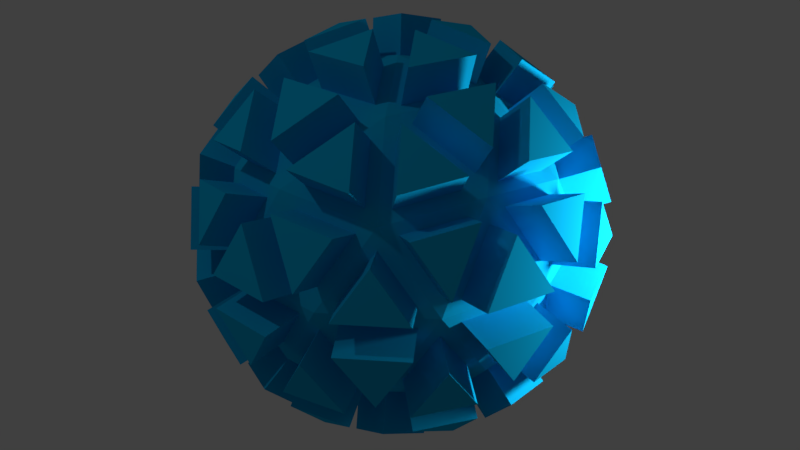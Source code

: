 # Source: sphere.blend  (saved by Blender 2.78.0; exported with 4.5.12 LTS)
import bpy
from mathutils import Matrix  # noqa: F401  (used for matrix-valued properties, if any)

bpy.ops.wm.read_factory_settings(use_empty=True)
scene = bpy.context.scene
scene.name = 'Scene'

# ---- collections
col_collection_1 = bpy.data.collections.new('Collection 1'); scene.collection.children.link(col_collection_1)

# ---- materials (node trees are filled in below, after node groups)
mat_material_001 = bpy.data.materials.new('Material.001')
mat_material_001.alpha_threshold = 0.0
mat_material_001.use_transparent_shadow = False
mat_material_001.diffuse_color = (0.003468, 0.4428, 0.8, 1.0)
mat_material_001.roughness = 0.5
mat_material_001.specular_intensity = 0.375

# ---- material node trees

# ---- world
world_world = bpy.data.worlds.new('World'); scene.world = world_world
world_world.color = (0.05088, 0.05088, 0.05088)
world_world.use_sun_shadow = False
world_world.sun_shadow_jitter_overblur = 0.0
world_world.cycles.sampling_method = 'MANUAL'

# ---- cameras
cam_camera = bpy.data.cameras.new('Camera')
cam_camera.clip_end = 100.0
cam_camera.lens = 35.0
cam_camera.sensor_width = 32.0
cam_camera.sensor_height = 18.0
cam_camera.ortho_scale = 7.314
cam_camera.dof.focus_distance = 0.0
cam_camera.dof.aperture_fstop = 128.0

# ---- lights
light_point = bpy.data.lights.new('Point', 'POINT')
light_point.transmission_factor = 0.0
light_point.energy = 100.0
light_point.shadow_buffer_clip_start = 0.5
light_point.shadow_soft_size = 0.1
light_point.shadow_maximum_resolution = 0.006
light_point.use_absolute_resolution = True
light_lamp = bpy.data.lights.new('Lamp', 'POINT')
light_lamp.transmission_factor = 0.0
light_lamp.cutoff_distance = 30.0
light_lamp.energy = 100.0
light_lamp.shadow_buffer_clip_start = 1.001
light_lamp.shadow_soft_size = 0.1
light_lamp.shadow_maximum_resolution = 0.006
light_lamp.use_absolute_resolution = True

# ---- meshes
me_icosphere_002 = bpy.data.meshes.new('Icosphere.002')
me_icosphere_002.from_pydata([(0.0, 0.0, -1.0), (0.7236, -0.5257, -0.4472), (-0.2764, -0.8506, -0.4472), (-0.8944, 0.0, -0.4472), (-0.2764, 0.8506, -0.4472), (0.7236, 0.5257, -0.4472), (0.2764, -0.8506, 0.4472), (-0.7236, -0.5257, 0.4472), (-0.7236, 0.5257, 0.4472), (0.2764, 0.8506, 0.4472), (0.8944, 0.0, 0.4472), (0.0, 0.0, 1.0), (-0.1625, -0.5, -0.8507), (0.4253, -0.309, -0.8507), (0.2629, -0.809, -0.5257), (0.8506, 0.0, -0.5257), (0.4253, 0.309, -0.8507), (-0.5257, 0.0, -0.8507), (-0.6882, -0.5, -0.5257), (-0.1625, 0.5, -0.8507), (-0.6882, 0.5, -0.5257), (0.2629, 0.809, -0.5257), (0.9511, -0.309, 0.0), (0.9511, 0.309, 0.0), (0.0, -1.0, 0.0), (0.5878, -0.809, 0.0), (-0.9511, -0.309, 0.0), (-0.5878, -0.809, 0.0), (-0.5878, 0.809, 0.0), (-0.9511, 0.309, 0.0), (0.5878, 0.809, 0.0), (0.0, 1.0, 0.0), (0.6882, -0.5, 0.5257), (-0.2629, -0.809, 0.5257), (-0.8506, 0.0, 0.5257), (-0.2629, 0.809, 0.5257), (0.6882, 0.5, 0.5257), (0.1625, -0.5, 0.8507), (0.5257, 0.0, 0.8507), (-0.4253, -0.309, 0.8507), (-0.4253, 0.309, 0.8507), (0.1625, 0.5, 0.8507), (0.0, 0.0, -1.0), (0.4253, -0.309, -0.8507), (-0.1625, -0.5, -0.8507), (0.7236, -0.5257, -0.4472), (0.4253, -0.309, -0.8507), (0.8506, 0.0, -0.5257), (0.0, 0.0, -1.0), (-0.1625, -0.5, -0.8507), (-0.5257, 0.0, -0.8507), (0.0, 0.0, -1.0), (-0.5257, 0.0, -0.8507), (-0.1625, 0.5, -0.8507), (0.0, 0.0, -1.0), (-0.1625, 0.5, -0.8507), (0.4253, 0.309, -0.8507), (0.7236, -0.5257, -0.4472), (0.8506, 0.0, -0.5257), (0.9511, -0.309, 0.0), (-0.2764, -0.8506, -0.4472), (0.2629, -0.809, -0.5257), (0.0, -1.0, 0.0), (-0.8944, 0.0, -0.4472), (-0.6882, -0.5, -0.5257), (-0.9511, -0.309, 0.0), (-0.2764, 0.8506, -0.4472), (-0.6882, 0.5, -0.5257), (-0.5878, 0.809, 0.0), (0.7236, 0.5257, -0.4472), (0.2629, 0.809, -0.5257), (0.5878, 0.809, 0.0), (0.7236, -0.5257, -0.4472), (0.9511, -0.309, 0.0), (0.5878, -0.809, 0.0), (-0.2764, -0.8506, -0.4472), (0.0, -1.0, 0.0), (-0.5878, -0.809, 0.0), (-0.8944, 0.0, -0.4472), (-0.9511, -0.309, 0.0), (-0.9511, 0.309, 0.0), (-0.2764, 0.8506, -0.4472), (-0.5878, 0.809, 0.0), (0.0, 1.0, 0.0), (0.7236, 0.5257, -0.4472), (0.5878, 0.809, 0.0), (0.9511, 0.309, 0.0), (0.2764, -0.8506, 0.4472), (0.6882, -0.5, 0.5257), (0.1625, -0.5, 0.8507), (-0.7236, -0.5257, 0.4472), (-0.2629, -0.809, 0.5257), (-0.4253, -0.309, 0.8507), (-0.7236, 0.5257, 0.4472), (-0.8506, 0.0, 0.5257), (-0.4253, 0.309, 0.8507), (0.2764, 0.8506, 0.4472), (-0.2629, 0.809, 0.5257), (0.1625, 0.5, 0.8507), (0.8944, 0.0, 0.4472), (0.6882, 0.5, 0.5257), (0.5257, 0.0, 0.8507), (0.5257, 0.0, 0.8507), (0.1625, 0.5, 0.8507), (0.0, 0.0, 1.0), (0.5257, 0.0, 0.8507), (0.6882, 0.5, 0.5257), (0.1625, 0.5, 0.8507), (0.6882, 0.5, 0.5257), (0.2764, 0.8506, 0.4472), (0.1625, 0.5, 0.8507), (0.1625, 0.5, 0.8507), (-0.4253, 0.309, 0.8507), (0.0, 0.0, 1.0), (0.1625, 0.5, 0.8507), (-0.2629, 0.809, 0.5257), (-0.4253, 0.309, 0.8507), (-0.2629, 0.809, 0.5257), (-0.7236, 0.5257, 0.4472), (-0.4253, 0.309, 0.8507), (-0.4253, 0.309, 0.8507), (-0.4253, -0.309, 0.8507), (0.0, 0.0, 1.0), (-0.4253, 0.309, 0.8507), (-0.8506, 0.0, 0.5257), (-0.4253, -0.309, 0.8507), (-0.8506, 0.0, 0.5257), (-0.7236, -0.5257, 0.4472), (-0.4253, -0.309, 0.8507), (-0.4253, -0.309, 0.8507), (0.1625, -0.5, 0.8507), (0.0, 0.0, 1.0), (-0.4253, -0.309, 0.8507), (-0.2629, -0.809, 0.5257), (0.1625, -0.5, 0.8507), (-0.2629, -0.809, 0.5257), (0.2764, -0.8506, 0.4472), (0.1625, -0.5, 0.8507), (0.1625, -0.5, 0.8507), (0.5257, 0.0, 0.8507), (0.0, 0.0, 1.0), (0.1625, -0.5, 0.8507), (0.6882, -0.5, 0.5257), (0.5257, 0.0, 0.8507), (0.6882, -0.5, 0.5257), (0.8944, 0.0, 0.4472), (0.5257, 0.0, 0.8507), (0.9511, 0.309, 0.0), (0.6882, 0.5, 0.5257), (0.8944, 0.0, 0.4472), (0.9511, 0.309, 0.0), (0.5878, 0.809, 0.0), (0.6882, 0.5, 0.5257), (0.5878, 0.809, 0.0), (0.2764, 0.8506, 0.4472), (0.6882, 0.5, 0.5257), (0.0, 1.0, 0.0), (-0.2629, 0.809, 0.5257), (0.2764, 0.8506, 0.4472), (0.0, 1.0, 0.0), (-0.5878, 0.809, 0.0), (-0.2629, 0.809, 0.5257), (-0.5878, 0.809, 0.0), (-0.7236, 0.5257, 0.4472), (-0.2629, 0.809, 0.5257), (-0.9511, 0.309, 0.0), (-0.8506, 0.0, 0.5257), (-0.7236, 0.5257, 0.4472), (-0.9511, 0.309, 0.0), (-0.9511, -0.309, 0.0), (-0.8506, 0.0, 0.5257), (-0.9511, -0.309, 0.0), (-0.7236, -0.5257, 0.4472), (-0.8506, 0.0, 0.5257), (-0.5878, -0.809, 0.0), (-0.2629, -0.809, 0.5257), (-0.7236, -0.5257, 0.4472), (-0.5878, -0.809, 0.0), (0.0, -1.0, 0.0), (-0.2629, -0.809, 0.5257), (0.0, -1.0, 0.0), (0.2764, -0.8506, 0.4472), (-0.2629, -0.809, 0.5257), (0.5878, -0.809, 0.0), (0.6882, -0.5, 0.5257), (0.2764, -0.8506, 0.4472), (0.5878, -0.809, 0.0), (0.9511, -0.309, 0.0), (0.6882, -0.5, 0.5257), (0.9511, -0.309, 0.0), (0.8944, 0.0, 0.4472), (0.6882, -0.5, 0.5257), (0.5878, 0.809, 0.0), (0.0, 1.0, 0.0), (0.2764, 0.8506, 0.4472), (0.5878, 0.809, 0.0), (0.2629, 0.809, -0.5257), (0.0, 1.0, 0.0), (0.2629, 0.809, -0.5257), (-0.2764, 0.8506, -0.4472), (0.0, 1.0, 0.0), (-0.5878, 0.809, 0.0), (-0.9511, 0.309, 0.0), (-0.7236, 0.5257, 0.4472), (-0.5878, 0.809, 0.0), (-0.6882, 0.5, -0.5257), (-0.9511, 0.309, 0.0), (-0.6882, 0.5, -0.5257), (-0.8944, 0.0, -0.4472), (-0.9511, 0.309, 0.0), (-0.9511, -0.309, 0.0), (-0.5878, -0.809, 0.0), (-0.7236, -0.5257, 0.4472), (-0.9511, -0.309, 0.0), (-0.6882, -0.5, -0.5257), (-0.5878, -0.809, 0.0), (-0.6882, -0.5, -0.5257), (-0.2764, -0.8506, -0.4472), (-0.5878, -0.809, 0.0), (0.0, -1.0, 0.0), (0.5878, -0.809, 0.0), (0.2764, -0.8506, 0.4472), (0.0, -1.0, 0.0), (0.2629, -0.809, -0.5257), (0.5878, -0.809, 0.0), (0.2629, -0.809, -0.5257), (0.7236, -0.5257, -0.4472), (0.5878, -0.809, 0.0), (0.9511, -0.309, 0.0), (0.9511, 0.309, 0.0), (0.8944, 0.0, 0.4472), (0.9511, -0.309, 0.0), (0.8506, 0.0, -0.5257), (0.9511, 0.309, 0.0), (0.8506, 0.0, -0.5257), (0.7236, 0.5257, -0.4472), (0.9511, 0.309, 0.0), (0.4253, 0.309, -0.8507), (0.2629, 0.809, -0.5257), (0.7236, 0.5257, -0.4472), (0.4253, 0.309, -0.8507), (-0.1625, 0.5, -0.8507), (0.2629, 0.809, -0.5257), (-0.1625, 0.5, -0.8507), (-0.2764, 0.8506, -0.4472), (0.2629, 0.809, -0.5257), (-0.1625, 0.5, -0.8507), (-0.6882, 0.5, -0.5257), (-0.2764, 0.8506, -0.4472), (-0.1625, 0.5, -0.8507), (-0.5257, 0.0, -0.8507), (-0.6882, 0.5, -0.5257), (-0.5257, 0.0, -0.8507), (-0.8944, 0.0, -0.4472), (-0.6882, 0.5, -0.5257), (-0.5257, 0.0, -0.8507), (-0.6882, -0.5, -0.5257), (-0.8944, 0.0, -0.4472), (-0.5257, 0.0, -0.8507), (-0.1625, -0.5, -0.8507), (-0.6882, -0.5, -0.5257), (-0.1625, -0.5, -0.8507), (-0.2764, -0.8506, -0.4472), (-0.6882, -0.5, -0.5257), (0.8506, 0.0, -0.5257), (0.4253, 0.309, -0.8507), (0.7236, 0.5257, -0.4472), (0.8506, 0.0, -0.5257), (0.4253, -0.309, -0.8507), (0.4253, 0.309, -0.8507), (0.4253, -0.309, -0.8507), (0.0, 0.0, -1.0), (0.4253, 0.309, -0.8507), (-0.1625, -0.5, -0.8507), (0.2629, -0.809, -0.5257), (-0.2764, -0.8506, -0.4472), (-0.1625, -0.5, -0.8507), (0.4253, -0.309, -0.8507), (0.2629, -0.809, -0.5257), (0.4253, -0.309, -0.8507), (0.7236, -0.5257, -0.4472), (0.2629, -0.809, -0.5257), (0.2975, -0.2941, -0.8695), (0.03317, -0.1021, -0.9623), (-0.06778, -0.4128, -0.8695), (0.5166, -0.2974, -0.7587), (0.702, -0.432, -0.508), (0.7809, -0.1053, -0.5568), (-0.1878, -0.3738, -0.8695), (-0.08684, -0.0631, -0.9623), (-0.4135, -0.0631, -0.8695), (-0.4135, 0.0631, -0.8695), (-0.08684, 0.0631, -0.9623), (-0.1878, 0.3738, -0.8695), (-0.06778, 0.4128, -0.8695), (0.03317, 0.1021, -0.9623), (0.2975, 0.2941, -0.8695), (0.8473, -0.1053, -0.4495), (0.7683, -0.432, -0.4007), (0.9097, -0.2974, -0.1228), (0.1616, -0.8384, -0.4495), (-0.1735, -0.8642, -0.4007), (-0.001706, -0.9571, -0.1228), (-0.7474, -0.4128, -0.4495), (-0.8755, -0.1021, -0.4007), (-0.9107, -0.2941, -0.1228), (-0.6236, 0.5832, -0.4495), (-0.3677, 0.8011, -0.4007), (-0.5612, 0.7753, -0.1228), (0.362, 0.7733, -0.4495), (0.6483, 0.5972, -0.4007), (0.5639, 0.7733, -0.1228), (0.8765, -0.3995, -0.05644), (0.7352, -0.5341, -0.3343), (0.6508, -0.7102, -0.05644), (-0.1091, -0.9571, -0.05644), (-0.2808, -0.8642, -0.3343), (-0.4743, -0.8384, -0.05644), (-0.9439, -0.192, -0.05644), (-0.9087, 0.0, -0.3343), (-0.9439, 0.192, -0.05644), (-0.4743, 0.8384, -0.05644), (-0.2808, 0.8642, -0.3343), (-0.1091, 0.9571, -0.05644), (0.6508, 0.7102, -0.05644), (0.7352, 0.5341, -0.3343), (0.8765, 0.3995, -0.05644), (0.5699, -0.5442, 0.5568), (0.314, -0.7621, 0.508), (0.2432, -0.5442, 0.7587), (-0.3415, -0.7102, 0.5568), (-0.6278, -0.5341, 0.508), (-0.4425, -0.3995, 0.7587), (-0.7809, 0.1053, 0.5568), (-0.702, 0.432, 0.508), (-0.5166, 0.2974, 0.7587), (-0.1411, 0.7753, 0.5568), (0.194, 0.8011, 0.508), (0.1232, 0.5832, 0.7587), (0.6937, 0.3738, 0.5568), (0.8219, 0.0631, 0.508), (0.5928, 0.0631, 0.7587), (0.1878, 0.3738, 0.8695), (0.4135, 0.0631, 0.8695), (0.08684, 0.0631, 0.9623), (0.6013, 0.4369, 0.6077), (0.5004, 0.1262, 0.8096), (0.2746, 0.4369, 0.8097), (0.314, 0.7621, 0.508), (0.5699, 0.5442, 0.5568), (0.2432, 0.5442, 0.7587), (-0.2975, 0.2941, 0.8695), (0.06778, 0.4128, 0.8695), (-0.03317, 0.1021, 0.9623), (-0.2297, 0.7069, 0.6077), (0.03461, 0.5149, 0.8097), (-0.3306, 0.3962, 0.8097), (-0.6278, 0.5341, 0.508), (-0.3415, 0.7102, 0.5568), (-0.4425, 0.3995, 0.7587), (-0.3716, -0.192, 0.8695), (-0.3716, 0.192, 0.8695), (-0.1073, 0.0, 0.9623), (-0.7433, 0.0, 0.6077), (-0.479, 0.192, 0.8097), (-0.479, -0.192, 0.8097), (-0.702, -0.432, 0.508), (-0.7809, -0.1053, 0.5568), (-0.5166, -0.2974, 0.7587), (0.06778, -0.4128, 0.8695), (-0.2975, -0.2941, 0.8695), (-0.03317, -0.1021, 0.9623), (-0.2297, -0.7069, 0.6077), (-0.3306, -0.3962, 0.8097), (0.03461, -0.5149, 0.8097), (0.194, -0.8011, 0.508), (-0.1411, -0.7753, 0.5568), (0.1232, -0.5832, 0.7587), (0.4135, -0.0631, 0.8695), (0.1878, -0.3738, 0.8695), (0.08684, -0.0631, 0.9623), (0.6013, -0.4369, 0.6077), (0.2746, -0.4369, 0.8097), (0.5004, -0.1262, 0.8096), (0.8219, -0.0631, 0.508), (0.6937, -0.3738, 0.5568), (0.5928, -0.0631, 0.7587), (0.7474, 0.4128, 0.4495), (0.9107, 0.2941, 0.1228), (0.8755, 0.1021, 0.4007), (0.6463, 0.7069, 0.06634), (0.872, 0.3962, 0.06634), (0.7087, 0.5149, 0.393), (0.3677, 0.8011, 0.4007), (0.5612, 0.7753, 0.1228), (0.6236, 0.5832, 0.4495), (-0.1616, 0.8384, 0.4495), (0.001706, 0.9571, 0.1228), (0.1735, 0.8642, 0.4007), (-0.4726, 0.8331, 0.06634), (-0.1073, 0.9518, 0.06634), (-0.2707, 0.8331, 0.393), (-0.6483, 0.5972, 0.4007), (-0.5639, 0.7733, 0.1228), (-0.362, 0.7733, 0.4495), (-0.8473, 0.1053, 0.4495), (-0.9097, 0.2974, 0.1228), (-0.7683, 0.432, 0.4007), (-0.9384, -0.192, 0.06634), (-0.9384, 0.192, 0.06634), (-0.876, 0.0, 0.393), (-0.7683, -0.432, 0.4007), (-0.9097, -0.2974, 0.1228), (-0.8473, -0.1053, 0.4495), (-0.362, -0.7733, 0.4495), (-0.5639, -0.7733, 0.1228), (-0.6483, -0.5972, 0.4007), (-0.1073, -0.9518, 0.06634), (-0.4726, -0.8331, 0.06634), (-0.2707, -0.8331, 0.393), (0.1735, -0.8642, 0.4007), (0.001706, -0.9571, 0.1228), (-0.1616, -0.8384, 0.4495), (0.6236, -0.5832, 0.4495), (0.5612, -0.7753, 0.1228), (0.3677, -0.8011, 0.4007), (0.872, -0.3962, 0.06634), (0.6463, -0.7069, 0.06634), (0.7087, -0.5149, 0.393), (0.8755, -0.1021, 0.4007), (0.9107, -0.2941, 0.1228), (0.7474, -0.4128, 0.4495), (0.1091, 0.9571, 0.05644), (0.4743, 0.8384, 0.05644), (0.2808, 0.8642, 0.3343), (0.2707, 0.8331, -0.393), (0.4726, 0.8331, -0.06634), (0.1073, 0.9518, -0.06634), (-0.1735, 0.8642, -0.4007), (0.1616, 0.8384, -0.4495), (-0.001706, 0.9571, -0.1228), (-0.8765, 0.3995, 0.05644), (-0.6508, 0.7102, 0.05644), (-0.7352, 0.5341, 0.3343), (-0.7087, 0.5149, -0.393), (-0.6463, 0.7069, -0.06634), (-0.872, 0.3962, -0.06634), (-0.8755, 0.1021, -0.4007), (-0.7474, 0.4128, -0.4495), (-0.9107, 0.2941, -0.1228), (-0.6508, -0.7102, 0.05644), (-0.8765, -0.3995, 0.05644), (-0.7352, -0.5341, 0.3343), (-0.7087, -0.5149, -0.393), (-0.872, -0.3962, -0.06634), (-0.6463, -0.7069, -0.06634), (-0.3677, -0.8011, -0.4007), (-0.6236, -0.5832, -0.4495), (-0.5612, -0.7753, -0.1228), (0.4743, -0.8384, 0.05644), (0.1091, -0.9571, 0.05644), (0.2808, -0.8642, 0.3343), (0.2707, -0.8331, -0.393), (0.1073, -0.9518, -0.06634), (0.4726, -0.8331, -0.06634), (0.6483, -0.5972, -0.4007), (0.362, -0.7733, -0.4495), (0.5639, -0.7733, -0.1228), (0.9439, 0.192, 0.05644), (0.9439, -0.192, 0.05644), (0.9087, 0.0, 0.3343), (0.876, 0.0, -0.393), (0.9384, -0.192, -0.06634), (0.9384, 0.192, -0.06634), (0.7683, 0.432, -0.4007), (0.8473, 0.1053, -0.4495), (0.9097, 0.2974, -0.1228), (0.3415, 0.7102, -0.5568), (0.4425, 0.3995, -0.7587), (0.6278, 0.5341, -0.508), (-0.03461, 0.5149, -0.8097), (0.3306, 0.3962, -0.8097), (0.2297, 0.7069, -0.6077), (-0.194, 0.8011, -0.508), (-0.1232, 0.5832, -0.7587), (0.1411, 0.7753, -0.5568), (-0.5699, 0.5442, -0.5568), (-0.2432, 0.5442, -0.7587), (-0.314, 0.7621, -0.508), (-0.5004, 0.1262, -0.8096), (-0.2746, 0.4369, -0.8097), (-0.6013, 0.4369, -0.6077), (-0.8219, 0.0631, -0.508), (-0.5928, 0.0631, -0.7587), (-0.6937, 0.3738, -0.5568), (-0.6937, -0.3738, -0.5568), (-0.5928, -0.0631, -0.7587), (-0.8219, -0.0631, -0.508), (-0.2746, -0.4369, -0.8097), (-0.5004, -0.1262, -0.8096), (-0.6013, -0.4369, -0.6077), (-0.314, -0.7621, -0.508), (-0.2432, -0.5442, -0.7587), (-0.5699, -0.5442, -0.5568), (0.5166, 0.2974, -0.7587), (0.7809, 0.1053, -0.5568), (0.702, 0.432, -0.508), (0.479, -0.192, -0.8097), (0.7433, 0.0, -0.6077), (0.479, 0.192, -0.8097), (0.1073, 0.0, -0.9623), (0.3716, -0.192, -0.8695), (0.3716, 0.192, -0.8695), (0.1411, -0.7753, -0.5568), (-0.1232, -0.5832, -0.7587), (-0.194, -0.8011, -0.508), (0.3306, -0.3962, -0.8097), (-0.03461, -0.5149, -0.8097), (0.2297, -0.7069, -0.6077), (0.6278, -0.5341, -0.508), (0.4425, -0.3995, -0.7587), (0.3415, -0.7102, -0.5568), (0.3204, -0.3645, -1.08), (0.05605, -0.1725, -1.173), (-0.0449, -0.4832, -1.08), (0.6731, -0.3573, -0.9066), (0.8585, -0.4919, -0.6559), (0.9374, -0.1652, -0.7047), (-0.2477, -0.4173, -1.08), (-0.1467, -0.1066, -1.173), (-0.4734, -0.1066, -1.08), (-0.4734, 0.1066, -1.08), (-0.1467, 0.1066, -1.173), (-0.2477, 0.4173, -1.08), (-0.0449, 0.4832, -1.08), (0.05605, 0.1725, -1.173), (0.3204, 0.3645, -1.08), (1.05, -0.1652, -0.5233), (0.9706, -0.4919, -0.4745), (1.112, -0.3573, -0.1966), (0.1672, -1.049, -0.5233), (-0.1679, -1.075, -0.4745), (0.003824, -1.168, -0.1966), (-0.9462, -0.4832, -0.5233), (-1.074, -0.1725, -0.4745), (-1.11, -0.3645, -0.1966), (-0.7519, 0.7506, -0.5233), (-0.496, 0.9685, -0.4745), (-0.6896, 0.9426, -0.1966), (0.4815, 0.9471, -0.5233), (0.7678, 0.771, -0.4745), (0.6834, 0.9471, -0.1966), (1.056, -0.5298, -0.08451), (0.9145, -0.6644, -0.3624), (0.8301, -0.8405, -0.08451), (-0.1776, -1.168, -0.08451), (-0.3493, -1.075, -0.3624), (-0.5428, -1.049, -0.08451), (-1.166, -0.192, -0.08451), (-1.13, 0.0, -0.3624), (-1.166, 0.192, -0.08451), (-0.5428, 1.049, -0.08451), (-0.3493, 1.075, -0.3624), (-0.1776, 1.168, -0.08451), (0.8301, 0.8405, -0.08451), (0.9145, 0.6644, -0.3624), (1.056, 0.5298, -0.08451), (0.6613, -0.6847, 0.7047), (0.4054, -0.9026, 0.6559), (0.3346, -0.6847, 0.9066), (-0.4468, -0.8405, 0.7047), (-0.7331, -0.6644, 0.6559), (-0.5478, -0.5298, 0.9066), (-0.9374, 0.1652, 0.7047), (-0.8585, 0.4919, 0.6559), (-0.6731, 0.3573, 0.9066), (-0.1325, 0.9426, 0.7047), (0.2026, 0.9685, 0.6559), (0.1318, 0.7506, 0.9066), (0.8555, 0.4173, 0.7047), (0.9837, 0.1066, 0.6559), (0.7545, 0.1066, 0.9066), (0.2477, 0.4173, 1.08), (0.4734, 0.1066, 1.08), (0.1467, 0.1066, 1.173), (0.7111, 0.5166, 0.7853), (0.6101, 0.2059, 0.9872), (0.3844, 0.5166, 0.9872), (0.4054, 0.9026, 0.6559), (0.6613, 0.6847, 0.7047), (0.3346, 0.6847, 0.9066), (-0.3204, 0.3645, 1.08), (0.0449, 0.4832, 1.08), (-0.05605, 0.1725, 1.173), (-0.2716, 0.8359, 0.7853), (-0.00731, 0.6439, 0.9872), (-0.3726, 0.5252, 0.9872), (-0.7331, 0.6644, 0.6559), (-0.4468, 0.8405, 0.7047), (-0.5478, 0.5298, 0.9066), (-0.4457, -0.192, 1.08), (-0.4457, 0.192, 1.08), (-0.1814, 0.0, 1.173), (-0.8789, 0.0, 0.7853), (-0.6146, 0.192, 0.9872), (-0.6146, -0.192, 0.9872), (-0.8585, -0.4919, 0.6559), (-0.9374, -0.1652, 0.7047), (-0.6731, -0.3573, 0.9066), (0.0449, -0.4832, 1.08), (-0.3204, -0.3645, 1.08), (-0.05605, -0.1725, 1.173), (-0.2716, -0.8359, 0.7853), (-0.3726, -0.5252, 0.9872), (-0.00731, -0.6439, 0.9872), (0.2026, -0.9685, 0.6559), (-0.1325, -0.9426, 0.7047), (0.1318, -0.7506, 0.9066), (0.4734, -0.1066, 1.08), (0.2477, -0.4173, 1.08), (0.1467, -0.1066, 1.173), (0.7111, -0.5166, 0.7853), (0.3844, -0.5166, 0.9872), (0.6101, -0.2059, 0.9872), (0.9837, -0.1066, 0.6559), (0.8555, -0.4173, 0.7047), (0.7545, -0.1066, 0.9066), (0.9462, 0.4832, 0.5233), (1.11, 0.3645, 0.1966), (1.074, 0.1725, 0.4745), (0.8239, 0.8359, 0.1083), (1.05, 0.5252, 0.1083), (0.8863, 0.6439, 0.435), (0.496, 0.9685, 0.4745), (0.6896, 0.9426, 0.1966), (0.7519, 0.7506, 0.5233), (-0.1672, 1.049, 0.5233), (-0.003824, 1.168, 0.1966), (0.1679, 1.075, 0.4745), (-0.5404, 1.042, 0.1083), (-0.1752, 1.161, 0.1083), (-0.3385, 1.042, 0.435), (-0.7678, 0.771, 0.4745), (-0.6834, 0.9471, 0.1966), (-0.4815, 0.9471, 0.5233), (-1.05, 0.1652, 0.5233), (-1.112, 0.3573, 0.1966), (-0.9706, 0.4919, 0.4745), (-1.158, -0.192, 0.1083), (-1.158, 0.192, 0.1083), (-1.095, 0.0, 0.435), (-0.9706, -0.4919, 0.4745), (-1.112, -0.3573, 0.1966), (-1.05, -0.1652, 0.5233), (-0.4815, -0.9471, 0.5233), (-0.6834, -0.9471, 0.1966), (-0.7678, -0.771, 0.4745), (-0.1752, -1.161, 0.1083), (-0.5404, -1.042, 0.1083), (-0.3385, -1.042, 0.435), (0.1679, -1.075, 0.4745), (-0.003824, -1.168, 0.1966), (-0.1672, -1.049, 0.5233), (0.7519, -0.7506, 0.5233), (0.6896, -0.9426, 0.1966), (0.496, -0.9685, 0.4745), (1.05, -0.5252, 0.1083), (0.8239, -0.8359, 0.1083), (0.8863, -0.6439, 0.435), (1.074, -0.1725, 0.4745), (1.11, -0.3645, 0.1966), (0.9462, -0.4832, 0.5233), (0.1776, 1.168, 0.08451), (0.5428, 1.049, 0.08451), (0.3493, 1.075, 0.3624), (0.3385, 1.042, -0.435), (0.5404, 1.042, -0.1083), (0.1752, 1.161, -0.1083), (-0.1679, 1.075, -0.4745), (0.1672, 1.049, -0.5233), (0.003824, 1.168, -0.1966), (-1.056, 0.5298, 0.08451), (-0.8301, 0.8405, 0.08451), (-0.9145, 0.6644, 0.3624), (-0.8863, 0.6439, -0.435), (-0.8239, 0.8359, -0.1083), (-1.05, 0.5252, -0.1083), (-1.074, 0.1725, -0.4745), (-0.9462, 0.4832, -0.5233), (-1.11, 0.3645, -0.1966), (-0.8301, -0.8405, 0.08451), (-1.056, -0.5298, 0.08451), (-0.9145, -0.6644, 0.3624), (-0.8863, -0.6439, -0.435), (-1.05, -0.5252, -0.1083), (-0.8239, -0.8359, -0.1083), (-0.496, -0.9685, -0.4745), (-0.7519, -0.7506, -0.5233), (-0.6896, -0.9426, -0.1966), (0.5428, -1.049, 0.08451), (0.1776, -1.168, 0.08451), (0.3493, -1.075, 0.3624), (0.3385, -1.042, -0.435), (0.1752, -1.161, -0.1083), (0.5404, -1.042, -0.1083), (0.7678, -0.771, -0.4745), (0.4815, -0.9471, -0.5233), (0.6834, -0.9471, -0.1966), (1.166, 0.192, 0.08451), (1.166, -0.192, 0.08451), (1.13, 0.0, 0.3624), (1.095, 0.0, -0.435), (1.158, -0.192, -0.1083), (1.158, 0.192, -0.1083), (0.9706, 0.4919, -0.4745), (1.05, 0.1652, -0.5233), (1.112, 0.3573, -0.1966), (0.4468, 0.8405, -0.7047), (0.5478, 0.5298, -0.9066), (0.7331, 0.6644, -0.6559), (0.00731, 0.6439, -0.9872), (0.3726, 0.5252, -0.9872), (0.2716, 0.8359, -0.7853), (-0.2026, 0.9685, -0.6559), (-0.1318, 0.7506, -0.9066), (0.1325, 0.9426, -0.7047), (-0.6613, 0.6847, -0.7047), (-0.3346, 0.6847, -0.9066), (-0.4054, 0.9026, -0.6559), (-0.6101, 0.2059, -0.9872), (-0.3844, 0.5166, -0.9872), (-0.7111, 0.5166, -0.7853), (-0.9837, 0.1066, -0.6559), (-0.7545, 0.1066, -0.9066), (-0.8555, 0.4173, -0.7047), (-0.8555, -0.4173, -0.7047), (-0.7545, -0.1066, -0.9066), (-0.9837, -0.1066, -0.6559), (-0.3844, -0.5166, -0.9872), (-0.6101, -0.2059, -0.9872), (-0.7111, -0.5166, -0.7853), (-0.4054, -0.9026, -0.6559), (-0.3346, -0.6847, -0.9066), (-0.6613, -0.6847, -0.7047), (0.6731, 0.3573, -0.9066), (0.9374, 0.1652, -0.7047), (0.8585, 0.4919, -0.6559), (0.6146, -0.192, -0.9872), (0.8789, 0.0, -0.7853), (0.6146, 0.192, -0.9872), (0.1814, 0.0, -1.173), (0.4457, -0.192, -1.08), (0.4457, 0.192, -1.08), (0.1325, -0.9426, -0.7047), (-0.1318, -0.7506, -0.9066), (-0.2026, -0.9685, -0.6559), (0.3726, -0.5252, -0.9872), (0.00731, -0.6439, -0.9872), (0.2716, -0.8359, -0.7853), (0.7331, -0.6644, -0.6559), (0.5478, -0.5298, -0.9066), (0.4468, -0.8405, -0.7047)], [], [(124, 125, 365, 363), (13, 43, 42, 0), (12, 44, 43, 13), (0, 42, 44, 12), (280, 281, 521, 519), (13, 46, 45, 1), (15, 47, 46, 13), (1, 45, 47, 15), (123, 124, 363, 364), (12, 49, 48, 0), (17, 50, 49, 12), (0, 48, 50, 17), (176, 174, 415, 416), (17, 52, 51, 0), (19, 53, 52, 17), (0, 51, 53, 19), (279, 280, 519, 520), (19, 55, 54, 0), (16, 56, 55, 19), (0, 54, 56, 16), (175, 176, 416, 414), (15, 58, 57, 1), (22, 59, 58, 15), (1, 57, 59, 22), (71, 69, 310, 311), (14, 61, 60, 2), (24, 62, 61, 14), (2, 60, 62, 24), (174, 175, 414, 415), (18, 64, 63, 3), (26, 65, 64, 18), (3, 63, 65, 26), (227, 225, 466, 467), (20, 67, 66, 4), (28, 68, 67, 20), (4, 66, 68, 28), (70, 71, 311, 309), (21, 70, 69, 5), (30, 71, 70, 21), (5, 69, 71, 30), (226, 227, 467, 465), (22, 73, 72, 1), (25, 74, 73, 22), (1, 72, 74, 25), (69, 70, 309, 310), (24, 76, 75, 2), (27, 77, 76, 24), (2, 75, 77, 27), (122, 120, 361, 362), (26, 79, 78, 3), (29, 80, 79, 26), (3, 78, 80, 29), (225, 226, 465, 466), (28, 82, 81, 4), (31, 83, 82, 28), (4, 81, 83, 31), (278, 276, 517, 518), (30, 85, 84, 5), (23, 86, 85, 30), (5, 84, 86, 23), (121, 122, 362, 360), (32, 88, 87, 6), (37, 89, 88, 32), (6, 87, 89, 37), (277, 278, 518, 516), (33, 91, 90, 7), (39, 92, 91, 33), (7, 90, 92, 39), (120, 121, 360, 361), (34, 94, 93, 8), (40, 95, 94, 34), (8, 93, 95, 40), (173, 171, 412, 413), (35, 97, 96, 9), (41, 98, 97, 35), (9, 96, 98, 41), (276, 277, 516, 517), (36, 100, 99, 10), (38, 101, 100, 36), (10, 99, 101, 38), (172, 173, 413, 411), (41, 103, 102, 38), (11, 104, 103, 41), (38, 102, 104, 11), (68, 66, 307, 308), (36, 106, 105, 38), (41, 107, 106, 36), (38, 105, 107, 41), (171, 172, 411, 412), (9, 109, 108, 36), (41, 110, 109, 9), (36, 108, 110, 41), (224, 222, 463, 464), (40, 112, 111, 41), (11, 113, 112, 40), (41, 111, 113, 11), (67, 68, 308, 306), (35, 115, 114, 41), (40, 116, 115, 35), (41, 114, 116, 40), (223, 224, 464, 462), (8, 118, 117, 35), (40, 119, 118, 8), (35, 117, 119, 40), (66, 67, 306, 307), (39, 121, 120, 40), (11, 122, 121, 39), (40, 120, 122, 11), (119, 117, 358, 359), (34, 124, 123, 40), (39, 125, 124, 34), (40, 123, 125, 39), (222, 223, 462, 463), (7, 127, 126, 34), (39, 128, 127, 7), (34, 126, 128, 39), (275, 273, 514, 515), (37, 130, 129, 39), (11, 131, 130, 37), (39, 129, 131, 11), (118, 119, 359, 357), (33, 133, 132, 39), (37, 134, 133, 33), (39, 132, 134, 37), (274, 275, 515, 513), (6, 136, 135, 33), (37, 137, 136, 6), (33, 135, 137, 37), (117, 118, 357, 358), (38, 139, 138, 37), (11, 140, 139, 38), (37, 138, 140, 11), (170, 168, 409, 410), (32, 142, 141, 37), (38, 143, 142, 32), (37, 141, 143, 38), (273, 274, 513, 514), (10, 145, 144, 32), (38, 146, 145, 10), (32, 144, 146, 38), (169, 170, 410, 408), (36, 148, 147, 23), (10, 149, 148, 36), (23, 147, 149, 10), (65, 63, 304, 305), (30, 151, 150, 23), (36, 152, 151, 30), (23, 150, 152, 36), (168, 169, 408, 409), (9, 154, 153, 30), (36, 155, 154, 9), (30, 153, 155, 36), (221, 219, 460, 461), (35, 157, 156, 31), (9, 158, 157, 35), (31, 156, 158, 9), (64, 65, 305, 303), (28, 160, 159, 31), (35, 161, 160, 28), (31, 159, 161, 35), (220, 221, 461, 459), (8, 163, 162, 28), (35, 164, 163, 8), (28, 162, 164, 35), (63, 64, 303, 304), (34, 166, 165, 29), (8, 167, 166, 34), (29, 165, 167, 8), (116, 114, 355, 356), (26, 169, 168, 29), (34, 170, 169, 26), (29, 168, 170, 34), (219, 220, 459, 460), (7, 172, 171, 26), (34, 173, 172, 7), (26, 171, 173, 34), (272, 270, 511, 512), (33, 175, 174, 27), (7, 176, 175, 33), (27, 174, 176, 7), (115, 116, 356, 354), (24, 178, 177, 27), (33, 179, 178, 24), (27, 177, 179, 33), (271, 272, 512, 510), (6, 181, 180, 24), (33, 182, 181, 6), (24, 180, 182, 33), (114, 115, 354, 355), (32, 184, 183, 25), (6, 185, 184, 32), (25, 183, 185, 6), (167, 165, 406, 407), (22, 187, 186, 25), (32, 188, 187, 22), (25, 186, 188, 32), (270, 271, 510, 511), (10, 190, 189, 22), (32, 191, 190, 10), (22, 189, 191, 32), (166, 167, 407, 405), (31, 193, 192, 30), (9, 194, 193, 31), (30, 192, 194, 9), (62, 60, 301, 302), (21, 196, 195, 30), (31, 197, 196, 21), (30, 195, 197, 31), (165, 166, 405, 406), (4, 199, 198, 21), (31, 200, 199, 4), (21, 198, 200, 31), (218, 216, 457, 458), (29, 202, 201, 28), (8, 203, 202, 29), (28, 201, 203, 8), (61, 62, 302, 300), (20, 205, 204, 28), (29, 206, 205, 20), (28, 204, 206, 29), (217, 218, 458, 456), (3, 208, 207, 20), (29, 209, 208, 3), (20, 207, 209, 29), (60, 61, 300, 301), (27, 211, 210, 26), (7, 212, 211, 27), (26, 210, 212, 7), (113, 111, 352, 353), (18, 214, 213, 26), (27, 215, 214, 18), (26, 213, 215, 27), (216, 217, 456, 457), (2, 217, 216, 18), (27, 218, 217, 2), (18, 216, 218, 27), (269, 267, 508, 509), (25, 220, 219, 24), (6, 221, 220, 25), (24, 219, 221, 6), (112, 113, 353, 351), (14, 223, 222, 24), (25, 224, 223, 14), (24, 222, 224, 25), (268, 269, 509, 507), (1, 226, 225, 14), (25, 227, 226, 1), (14, 225, 227, 25), (111, 112, 351, 352), (23, 229, 228, 22), (10, 230, 229, 23), (22, 228, 230, 10), (164, 162, 403, 404), (15, 232, 231, 22), (23, 233, 232, 15), (22, 231, 233, 23), (267, 268, 507, 508), (5, 235, 234, 15), (23, 236, 235, 5), (15, 234, 236, 23), (163, 164, 404, 402), (21, 238, 237, 16), (5, 239, 238, 21), (16, 237, 239, 5), (59, 57, 298, 299), (19, 241, 240, 16), (21, 242, 241, 19), (16, 240, 242, 21), (162, 163, 402, 403), (4, 244, 243, 19), (21, 245, 244, 4), (19, 243, 245, 21), (215, 213, 454, 455), (20, 247, 246, 19), (4, 248, 247, 20), (19, 246, 248, 4), (58, 59, 299, 297), (17, 250, 249, 19), (20, 251, 250, 17), (19, 249, 251, 20), (214, 215, 455, 453), (3, 253, 252, 17), (20, 254, 253, 3), (17, 252, 254, 20), (57, 58, 297, 298), (18, 256, 255, 17), (3, 257, 256, 18), (17, 255, 257, 3), (110, 108, 349, 350), (12, 259, 258, 17), (18, 260, 259, 12), (17, 258, 260, 18), (213, 214, 453, 454), (2, 262, 261, 12), (18, 263, 262, 2), (12, 261, 263, 18), (266, 264, 505, 506), (16, 265, 264, 15), (5, 266, 265, 16), (15, 264, 266, 5), (109, 110, 350, 348), (13, 268, 267, 15), (16, 269, 268, 13), (15, 267, 269, 16), (265, 266, 506, 504), (0, 271, 270, 13), (16, 272, 271, 0), (13, 270, 272, 16), (108, 109, 348, 349), (14, 274, 273, 12), (2, 275, 274, 14), (12, 273, 275, 2), (161, 159, 400, 401), (13, 277, 276, 12), (14, 278, 277, 13), (12, 276, 278, 14), (264, 265, 504, 505), (1, 280, 279, 13), (14, 281, 280, 1), (13, 279, 281, 14), (284, 283, 523, 524), (387, 389, 629, 627), (493, 492, 732, 733), (282, 284, 524, 522), (388, 387, 627, 628), (491, 490, 730, 731), (283, 282, 522, 523), (386, 385, 625, 626), (489, 491, 731, 729), (384, 386, 626, 624), (490, 489, 729, 730), (385, 384, 624, 625), (488, 487, 727, 728), (383, 382, 622, 623), (486, 488, 728, 726), (381, 383, 623, 621), (487, 486, 726, 727), (382, 381, 621, 622), (485, 484, 724, 725), (380, 379, 619, 620), (483, 485, 725, 723), (378, 380, 620, 618), (484, 483, 723, 724), (379, 378, 618, 619), (482, 481, 721, 722), (377, 376, 616, 617), (480, 482, 722, 720), (375, 377, 617, 615), (481, 480, 720, 721), (376, 375, 615, 616), (479, 478, 718, 719), (374, 373, 613, 614), (477, 479, 719, 717), (372, 374, 614, 612), (478, 477, 717, 718), (373, 372, 612, 613), (476, 475, 715, 716), (371, 370, 610, 611), (474, 476, 716, 714), (369, 371, 611, 609), (475, 474, 714, 715), (370, 369, 609, 610), (473, 472, 712, 713), (368, 367, 607, 608), (471, 473, 713, 711), (366, 368, 608, 606), (472, 471, 711, 712), (367, 366, 606, 607), (470, 469, 709, 710), (365, 364, 604, 605), (468, 470, 710, 708), (363, 365, 605, 603), (469, 468, 708, 709), (364, 363, 603, 604), (467, 466, 706, 707), (362, 361, 601, 602), (465, 467, 707, 705), (360, 362, 602, 600), (466, 465, 705, 706), (361, 360, 600, 601), (464, 463, 703, 704), (359, 358, 598, 599), (462, 464, 704, 702), (357, 359, 599, 597), (463, 462, 702, 703), (358, 357, 597, 598), (461, 460, 700, 701), (356, 355, 595, 596), (459, 461, 701, 699), (354, 356, 596, 594), (460, 459, 699, 700), (355, 354, 594, 595), (458, 457, 697, 698), (353, 352, 592, 593), (456, 458, 698, 696), (351, 353, 593, 591), (457, 456, 696, 697), (352, 351, 591, 592), (455, 454, 694, 695), (350, 349, 589, 590), (281, 279, 520, 521), (228, 229, 468, 469), (125, 123, 364, 365), (72, 73, 312, 313), (229, 230, 470, 468), (73, 74, 314, 312), (230, 228, 469, 470), (177, 178, 417, 418), (74, 72, 313, 314), (178, 179, 419, 417), (179, 177, 418, 419), (126, 127, 366, 367), (127, 128, 368, 366), (231, 232, 471, 472), (128, 126, 367, 368), (75, 76, 315, 316), (232, 233, 473, 471), (76, 77, 317, 315), (233, 231, 472, 473), (180, 181, 420, 421), (77, 75, 316, 317), (181, 182, 422, 420), (182, 180, 421, 422), (129, 130, 369, 370), (130, 131, 371, 369), (234, 235, 474, 475), (131, 129, 370, 371), (78, 79, 318, 319), (235, 236, 476, 474), (79, 80, 320, 318), (236, 234, 475, 476), (183, 184, 423, 424), (80, 78, 319, 320), (184, 185, 425, 423), (185, 183, 424, 425), (132, 133, 372, 373), (133, 134, 374, 372), (237, 238, 477, 478), (134, 132, 373, 374), (81, 82, 321, 322), (238, 239, 479, 477), (82, 83, 323, 321), (239, 237, 478, 479), (186, 187, 426, 427), (83, 81, 322, 323), (187, 188, 428, 426), (188, 186, 427, 428), (135, 136, 375, 376), (136, 137, 377, 375), (240, 241, 480, 481), (137, 135, 376, 377), (84, 85, 324, 325), (241, 242, 482, 480), (85, 86, 326, 324), (242, 240, 481, 482), (189, 190, 429, 430), (86, 84, 325, 326), (190, 191, 431, 429), (191, 189, 430, 431), (138, 139, 378, 379), (139, 140, 380, 378), (243, 244, 483, 484), (140, 138, 379, 380), (87, 88, 327, 328), (244, 245, 485, 483), (88, 89, 329, 327), (245, 243, 484, 485), (192, 193, 432, 433), (89, 87, 328, 329), (193, 194, 434, 432), (194, 192, 433, 434), (141, 142, 381, 382), (142, 143, 383, 381), (246, 247, 486, 487), (143, 141, 382, 383), (90, 91, 330, 331), (247, 248, 488, 486), (91, 92, 332, 330), (248, 246, 487, 488), (195, 196, 435, 436), (92, 90, 331, 332), (196, 197, 437, 435), (197, 195, 436, 437), (144, 145, 384, 385), (145, 146, 386, 384), (249, 250, 489, 490), (146, 144, 385, 386), (93, 94, 333, 334), (250, 251, 491, 489), (94, 95, 335, 333), (251, 249, 490, 491), (198, 199, 438, 439), (95, 93, 334, 335), (42, 43, 282, 283), (199, 200, 440, 438), (43, 44, 284, 282), (200, 198, 439, 440), (147, 148, 387, 388), (44, 42, 283, 284), (148, 149, 389, 387), (252, 253, 492, 493), (149, 147, 388, 389), (96, 97, 336, 337), (253, 254, 494, 492), (97, 98, 338, 336), (254, 252, 493, 494), (201, 202, 441, 442), (98, 96, 337, 338), (45, 46, 285, 286), (202, 203, 443, 441), (46, 47, 287, 285), (203, 201, 442, 443), (150, 151, 390, 391), (47, 45, 286, 287), (151, 152, 392, 390), (255, 256, 495, 496), (152, 150, 391, 392), (99, 100, 339, 340), (256, 257, 497, 495), (100, 101, 341, 339), (257, 255, 496, 497), (204, 205, 444, 445), (101, 99, 340, 341), (48, 49, 288, 289), (205, 206, 446, 444), (49, 50, 290, 288), (206, 204, 445, 446), (153, 154, 393, 394), (50, 48, 289, 290), (154, 155, 395, 393), (258, 259, 498, 499), (155, 153, 394, 395), (102, 103, 342, 343), (259, 260, 500, 498), (103, 104, 344, 342), (260, 258, 499, 500), (207, 208, 447, 448), (104, 102, 343, 344), (51, 52, 291, 292), (208, 209, 449, 447), (52, 53, 293, 291), (209, 207, 448, 449), (156, 157, 396, 397), (53, 51, 292, 293), (157, 158, 398, 396), (261, 262, 501, 502), (158, 156, 397, 398), (105, 106, 345, 346), (262, 263, 503, 501), (106, 107, 347, 345), (263, 261, 502, 503), (210, 211, 450, 451), (107, 105, 346, 347), (54, 55, 294, 295), (211, 212, 452, 450), (55, 56, 296, 294), (212, 210, 451, 452), (159, 160, 399, 400), (56, 54, 295, 296), (160, 161, 401, 399), (523, 522, 524), (526, 525, 527), (529, 528, 530), (532, 531, 533), (535, 534, 536), (538, 537, 539), (541, 540, 542), (544, 543, 545), (547, 546, 548), (550, 549, 551), (553, 552, 554), (556, 555, 557), (559, 558, 560), (562, 561, 563), (565, 564, 566), (568, 567, 569), (571, 570, 572), (574, 573, 575), (577, 576, 578), (580, 579, 581), (583, 582, 584), (586, 585, 587), (589, 588, 590), (592, 591, 593), (595, 594, 596), (598, 597, 599), (601, 600, 602), (604, 603, 605), (607, 606, 608), (610, 609, 611), (613, 612, 614), (616, 615, 617), (619, 618, 620), (622, 621, 623), (625, 624, 626), (628, 627, 629), (631, 630, 632), (634, 633, 635), (637, 636, 638), (640, 639, 641), (643, 642, 644), (646, 645, 647), (649, 648, 650), (652, 651, 653), (655, 654, 656), (658, 657, 659), (661, 660, 662), (664, 663, 665), (667, 666, 668), (670, 669, 671), (673, 672, 674), (676, 675, 677), (679, 678, 680), (682, 681, 683), (685, 684, 686), (688, 687, 689), (691, 690, 692), (694, 693, 695), (697, 696, 698), (700, 699, 701), (703, 702, 704), (706, 705, 707), (709, 708, 710), (712, 711, 713), (715, 714, 716), (718, 717, 719), (721, 720, 722), (724, 723, 725), (727, 726, 728), (730, 729, 731), (733, 732, 734), (736, 735, 737), (739, 738, 740), (742, 741, 743), (745, 744, 746), (748, 747, 749), (751, 750, 752), (754, 753, 755), (757, 756, 758), (760, 759, 761), (492, 494, 734, 732), (389, 388, 628, 629), (286, 285, 525, 526), (494, 493, 733, 734), (391, 390, 630, 631), (285, 287, 527, 525), (496, 495, 735, 736), (390, 392, 632, 630), (287, 286, 526, 527), (495, 497, 737, 735), (392, 391, 631, 632), (289, 288, 528, 529), (497, 496, 736, 737), (394, 393, 633, 634), (288, 290, 530, 528), (499, 498, 738, 739), (393, 395, 635, 633), (290, 289, 529, 530), (498, 500, 740, 738), (395, 394, 634, 635), (292, 291, 531, 532), (500, 499, 739, 740), (397, 396, 636, 637), (291, 293, 533, 531), (502, 501, 741, 742), (396, 398, 638, 636), (293, 292, 532, 533), (501, 503, 743, 741), (398, 397, 637, 638), (295, 294, 534, 535), (503, 502, 742, 743), (400, 399, 639, 640), (294, 296, 536, 534), (505, 504, 744, 745), (399, 401, 641, 639), (296, 295, 535, 536), (504, 506, 746, 744), (401, 400, 640, 641), (298, 297, 537, 538), (506, 505, 745, 746), (403, 402, 642, 643), (297, 299, 539, 537), (508, 507, 747, 748), (402, 404, 644, 642), (299, 298, 538, 539), (507, 509, 749, 747), (404, 403, 643, 644), (301, 300, 540, 541), (509, 508, 748, 749), (406, 405, 645, 646), (300, 302, 542, 540), (511, 510, 750, 751), (405, 407, 647, 645), (302, 301, 541, 542), (510, 512, 752, 750), (407, 406, 646, 647), (304, 303, 543, 544), (512, 511, 751, 752), (409, 408, 648, 649), (303, 305, 545, 543), (514, 513, 753, 754), (408, 410, 650, 648), (305, 304, 544, 545), (513, 515, 755, 753), (410, 409, 649, 650), (307, 306, 546, 547), (515, 514, 754, 755), (412, 411, 651, 652), (306, 308, 548, 546), (517, 516, 756, 757), (411, 413, 653, 651), (308, 307, 547, 548), (516, 518, 758, 756), (413, 412, 652, 653), (310, 309, 549, 550), (518, 517, 757, 758), (415, 414, 654, 655), (309, 311, 551, 549), (520, 519, 759, 760), (414, 416, 656, 654), (311, 310, 550, 551), (519, 521, 761, 759), (416, 415, 655, 656), (313, 312, 552, 553), (521, 520, 760, 761), (418, 417, 657, 658), (312, 314, 554, 552), (417, 419, 659, 657), (314, 313, 553, 554), (419, 418, 658, 659), (316, 315, 555, 556), (421, 420, 660, 661), (315, 317, 557, 555), (420, 422, 662, 660), (317, 316, 556, 557), (422, 421, 661, 662), (319, 318, 558, 559), (424, 423, 663, 664), (318, 320, 560, 558), (423, 425, 665, 663), (320, 319, 559, 560), (425, 424, 664, 665), (322, 321, 561, 562), (427, 426, 666, 667), (321, 323, 563, 561), (426, 428, 668, 666), (323, 322, 562, 563), (428, 427, 667, 668), (325, 324, 564, 565), (430, 429, 669, 670), (324, 326, 566, 564), (429, 431, 671, 669), (326, 325, 565, 566), (431, 430, 670, 671), (328, 327, 567, 568), (433, 432, 672, 673), (327, 329, 569, 567), (432, 434, 674, 672), (329, 328, 568, 569), (434, 433, 673, 674), (331, 330, 570, 571), (436, 435, 675, 676), (330, 332, 572, 570), (435, 437, 677, 675), (332, 331, 571, 572), (437, 436, 676, 677), (334, 333, 573, 574), (439, 438, 678, 679), (333, 335, 575, 573), (438, 440, 680, 678), (335, 334, 574, 575), (440, 439, 679, 680), (337, 336, 576, 577), (442, 441, 681, 682), (336, 338, 578, 576), (441, 443, 683, 681), (338, 337, 577, 578), (443, 442, 682, 683), (340, 339, 579, 580), (445, 444, 684, 685), (339, 341, 581, 579), (444, 446, 686, 684), (341, 340, 580, 581), (446, 445, 685, 686), (343, 342, 582, 583), (448, 447, 687, 688), (342, 344, 584, 582), (447, 449, 689, 687), (344, 343, 583, 584), (449, 448, 688, 689), (346, 345, 585, 586), (451, 450, 690, 691), (345, 347, 587, 585), (450, 452, 692, 690), (347, 346, 586, 587), (452, 451, 691, 692), (349, 348, 588, 589), (454, 453, 693, 694), (348, 350, 590, 588), (453, 455, 695, 693)])
me_icosphere_002.materials.append(mat_material_001)
me_icosphere_002.use_remesh_preserve_volume = False
me_icosphere_002.use_remesh_preserve_attributes = False
me_icosphere_002.use_mirror_vertex_groups = False
me_icosphere_002.update()

# ---- objects
ob_point = bpy.data.objects.new('Point', light_point)
ob_icosphere = bpy.data.objects.new('Icosphere', me_icosphere_002)
ob_lamp = bpy.data.objects.new('Lamp', light_lamp)
ob_camera = bpy.data.objects.new('Camera', cam_camera)

# ---- transforms, parenting, visibility, modifiers, constraints
ob_point.location = (-1.598, 0.9998, 0.1623)
ob_point.lineart.crease_threshold = 0.0
ob_icosphere.location = (0.0, 0.0, 0.0)
ob_icosphere.lineart.crease_threshold = 0.0
ob_lamp.location = (4.076, 1.005, 5.904)
ob_lamp.rotation_euler = (0.6503, 0.05522, 1.866)
ob_lamp.lock_rotations_4d = False
ob_lamp.empty_display_type = 'ARROWS'
ob_lamp.color = (0.0, 0.0, 0.0, 0.0)
ob_lamp.lineart.crease_threshold = 0.0
ob_camera.location = (0.8522, 4.379, 2.3)
ob_camera.rotation_euler = (1.095, 0.01309, 2.943)
ob_camera.scale = (1.0, 1.0, 1.0)
ob_camera.lock_rotations_4d = False
ob_camera.empty_display_type = 'ARROWS'
ob_camera.color = (0.0, 0.0, 0.0, 0.0)
ob_camera.display_type = 'WIRE'
ob_camera.lineart.crease_threshold = 0.0

# ---- collection membership
col_collection_1.objects.link(ob_point)
col_collection_1.objects.link(ob_icosphere)
col_collection_1.objects.link(ob_lamp)
col_collection_1.objects.link(ob_camera)

# ---- scene / render settings (as saved in the file)
scene.camera = ob_camera
scene.frame_start = 1; scene.frame_end = 50; scene.frame_set(0)
scene.render.engine = 'BLENDER_EEVEE_NEXT'
scene.render.resolution_percentage = 50
scene.render.dither_intensity = 0.0
scene.cycles.use_denoising = False
scene.cycles.samples = 128
scene.cycles.sampling_pattern = 'TABULATED_SOBOL'
scene.cycles.light_sampling_threshold = 0.0
scene.cycles.use_adaptive_sampling = False
scene.cycles.use_light_tree = False
scene.cycles.blur_glossy = 0.0
scene.cycles.sample_clamp_indirect = 0.0
scene.view_settings.view_transform = 'Standard'
bpy.context.view_layer.update()
